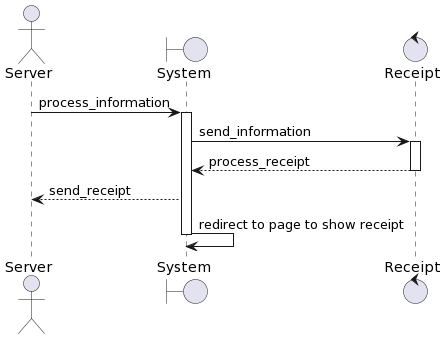

The diagram above was rendered by PlantUML. Its source (embedded in the PNG):
@startuml
actor Server
boundary System as system
control Receipt as receipt
Server -> system: process_information
activate system
system -> receipt: send_information
activate receipt
receipt --> system: process_receipt
deactivate receipt
system --> Server: send_receipt
system -> system: redirect to page to show receipt
deactivate system
@enduml